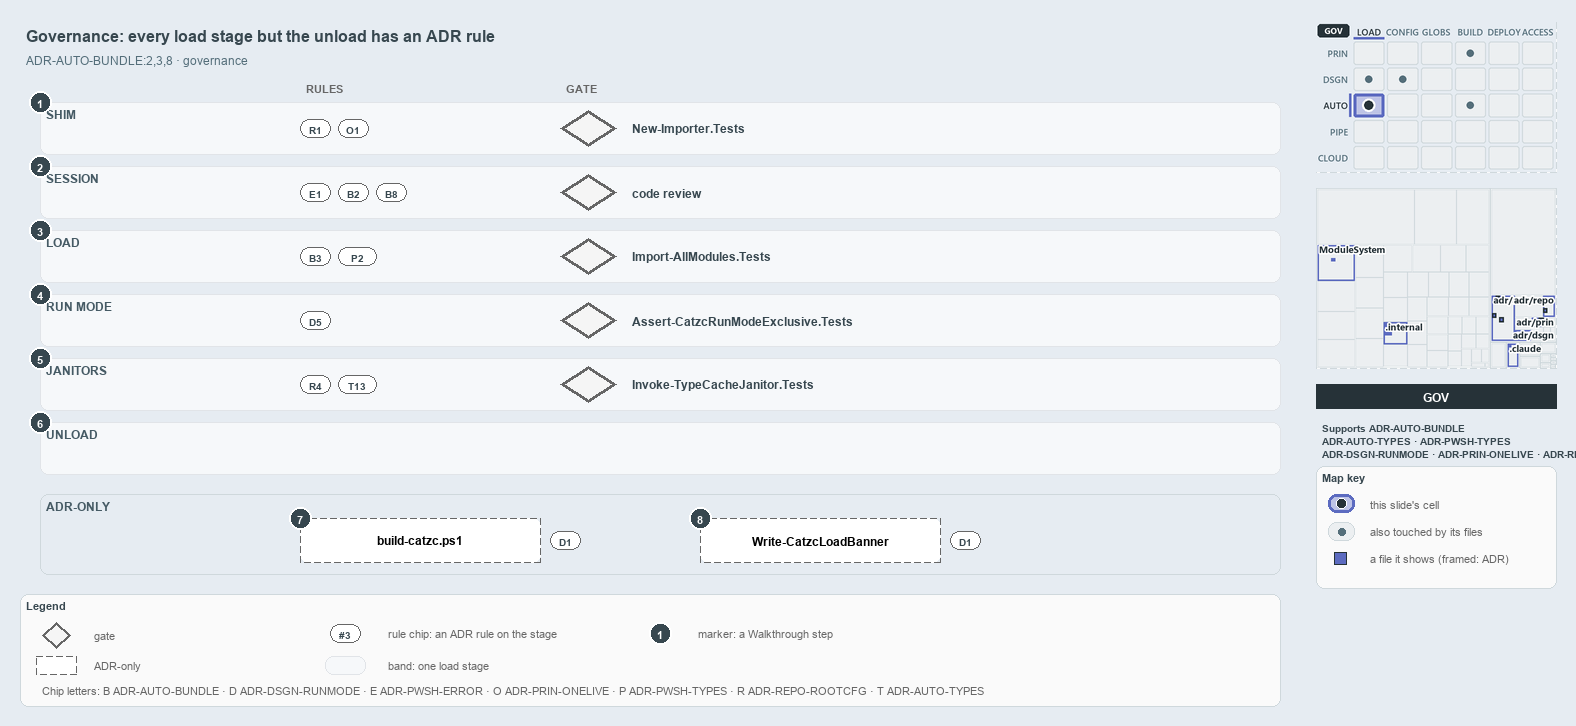

The diagram above was exported from draw.io. Its source (the exported page's mxGraphModel, read from the mxfile embedded in the PNG):
<mxGraphModel dx="1024" dy="768" grid="0" gridSize="10" guides="1" tooltips="1" connect="1" arrows="1" fold="1" page="1" pageScale="1" pageWidth="1572" pageHeight="720" background="#E6ECF2" math="0" shadow="0">
  <root>
    <mxCell id="0" />
    <mxCell id="1" parent="0" />
    <mxCell id="title" value="Governance: every load stage but the unload has an ADR rule" style="text;html=1;align=left;verticalAlign=middle;fontSize=16;fontStyle=1;fontColor=#37474F;" vertex="1" parent="1">
      <mxGeometry x="20" y="14" width="1260" height="30" as="geometry" />
    </mxCell>
    <mxCell id="subtitle" value="ADR-AUTO-BUNDLE:2,3,8 &amp;#183; governance" style="text;html=1;align=left;verticalAlign=middle;fontSize=12;fontColor=#546E7A;" vertex="1" parent="1">
      <mxGeometry x="20" y="44" width="1240" height="20" as="geometry" />
    </mxCell>
    <mxCell id="head-rule" value="RULES" style="text;html=1;align=left;verticalAlign=middle;fontSize=11;fontStyle=1;fontColor=#666666;" vertex="1" parent="1">
      <mxGeometry x="300" y="72" width="120" height="18" as="geometry" />
    </mxCell>
    <mxCell id="head-gate" value="GATE" style="text;html=1;align=left;verticalAlign=middle;fontSize=11;fontStyle=1;fontColor=#666666;" vertex="1" parent="1">
      <mxGeometry x="560" y="72" width="120" height="18" as="geometry" />
    </mxCell>
    <mxCell id="band-shim" value="SHIM" style="rounded=1;html=1;arcSize=3;fillColor=#F6F8FA;strokeColor=#E1E4E8;verticalAlign=top;align=left;spacingLeft=24;fontStyle=1;fontSize=12;fontColor=#455A64;" vertex="1" parent="1">
      <mxGeometry x="40" y="96" width="1240" height="52" as="geometry" />
    </mxCell>
    <mxCell id="chip-shim-R1" value="R1" style="rounded=1;arcSize=50;whiteSpace=wrap;html=1;fillColor=#FFFFFF;strokeColor=#666666;fontColor=#37474F;fontStyle=1;fontSize=10.5;" vertex="1" parent="1">
      <mxGeometry x="300" y="113" width="30" height="18" as="geometry" />
    </mxCell>
    <mxCell id="chip-shim-O1" value="O1" style="rounded=1;arcSize=50;whiteSpace=wrap;html=1;fillColor=#FFFFFF;strokeColor=#666666;fontColor=#37474F;fontStyle=1;fontSize=10.5;" vertex="1" parent="1">
      <mxGeometry x="338" y="113" width="30" height="18" as="geometry" />
    </mxCell>
    <mxCell id="gate-shim" value="" style="rhombus;whiteSpace=wrap;html=1;fillColor=#f5f5f5;strokeColor=#666666;strokeWidth=3;fontSize=12;" vertex="1" parent="1">
      <mxGeometry x="560" y="104" width="56" height="36" as="geometry" />
    </mxCell>
    <mxCell id="gate-shim-name" value="&lt;b&gt;New-Importer.Tests&lt;/b&gt;" style="text;html=1;align=left;verticalAlign=middle;fontSize=12;fontStyle=1;fontColor=#37474F;" vertex="1" parent="1">
      <mxGeometry x="626" y="112" width="600" height="20" as="geometry" />
    </mxCell>
    <mxCell id="band-session" value="SESSION" style="rounded=1;html=1;arcSize=3;fillColor=#F6F8FA;strokeColor=#E1E4E8;verticalAlign=top;align=left;spacingLeft=24;fontStyle=1;fontSize=12;fontColor=#455A64;" vertex="1" parent="1">
      <mxGeometry x="40" y="160" width="1240" height="52" as="geometry" />
    </mxCell>
    <mxCell id="chip-session-E1" value="E1" style="rounded=1;arcSize=50;whiteSpace=wrap;html=1;fillColor=#FFFFFF;strokeColor=#666666;fontColor=#37474F;fontStyle=1;fontSize=10.5;" vertex="1" parent="1">
      <mxGeometry x="300" y="177" width="30" height="18" as="geometry" />
    </mxCell>
    <mxCell id="chip-session-B2" value="B2" style="rounded=1;arcSize=50;whiteSpace=wrap;html=1;fillColor=#FFFFFF;strokeColor=#666666;fontColor=#37474F;fontStyle=1;fontSize=10.5;" vertex="1" parent="1">
      <mxGeometry x="338" y="177" width="30" height="18" as="geometry" />
    </mxCell>
    <mxCell id="chip-session-B8" value="B8" style="rounded=1;arcSize=50;whiteSpace=wrap;html=1;fillColor=#FFFFFF;strokeColor=#666666;fontColor=#37474F;fontStyle=1;fontSize=10.5;" vertex="1" parent="1">
      <mxGeometry x="376" y="177" width="30" height="18" as="geometry" />
    </mxCell>
    <mxCell id="gate-session" value="" style="rhombus;whiteSpace=wrap;html=1;fillColor=#f5f5f5;strokeColor=#666666;strokeWidth=3;fontSize=12;" vertex="1" parent="1">
      <mxGeometry x="560" y="168" width="56" height="36" as="geometry" />
    </mxCell>
    <mxCell id="gate-session-name" value="&lt;b&gt;code review&lt;/b&gt;" style="text;html=1;align=left;verticalAlign=middle;fontSize=12;fontStyle=1;fontColor=#37474F;" vertex="1" parent="1">
      <mxGeometry x="626" y="176" width="600" height="20" as="geometry" />
    </mxCell>
    <mxCell id="band-load" value="LOAD" style="rounded=1;html=1;arcSize=3;fillColor=#F6F8FA;strokeColor=#E1E4E8;verticalAlign=top;align=left;spacingLeft=24;fontStyle=1;fontSize=12;fontColor=#455A64;" vertex="1" parent="1">
      <mxGeometry x="40" y="224" width="1240" height="52" as="geometry" />
    </mxCell>
    <mxCell id="chip-load-B3" value="B3" style="rounded=1;arcSize=50;whiteSpace=wrap;html=1;fillColor=#FFFFFF;strokeColor=#666666;fontColor=#37474F;fontStyle=1;fontSize=10.5;" vertex="1" parent="1">
      <mxGeometry x="300" y="241" width="30" height="18" as="geometry" />
    </mxCell>
    <mxCell id="chip-load-T10" value="P2" style="rounded=1;arcSize=50;whiteSpace=wrap;html=1;fillColor=#FFFFFF;strokeColor=#666666;fontColor=#37474F;fontStyle=1;fontSize=10.5;" vertex="1" parent="1">
      <mxGeometry x="338" y="241" width="38" height="18" as="geometry" />
    </mxCell>
    <mxCell id="gate-load" value="" style="rhombus;whiteSpace=wrap;html=1;fillColor=#f5f5f5;strokeColor=#666666;strokeWidth=3;fontSize=12;" vertex="1" parent="1">
      <mxGeometry x="560" y="232" width="56" height="36" as="geometry" />
    </mxCell>
    <mxCell id="gate-load-name" value="&lt;b&gt;Import-AllModules.Tests&lt;/b&gt;" style="text;html=1;align=left;verticalAlign=middle;fontSize=12;fontStyle=1;fontColor=#37474F;" vertex="1" parent="1">
      <mxGeometry x="626" y="240" width="600" height="20" as="geometry" />
    </mxCell>
    <mxCell id="band-runmode" value="RUN MODE" style="rounded=1;html=1;arcSize=3;fillColor=#F6F8FA;strokeColor=#E1E4E8;verticalAlign=top;align=left;spacingLeft=24;fontStyle=1;fontSize=12;fontColor=#455A64;" vertex="1" parent="1">
      <mxGeometry x="40" y="288" width="1240" height="52" as="geometry" />
    </mxCell>
    <mxCell id="chip-runmode-D5" value="D5" style="rounded=1;arcSize=50;whiteSpace=wrap;html=1;fillColor=#FFFFFF;strokeColor=#666666;fontColor=#37474F;fontStyle=1;fontSize=10.5;" vertex="1" parent="1">
      <mxGeometry x="300" y="305" width="30" height="18" as="geometry" />
    </mxCell>
    <mxCell id="gate-runmode" value="" style="rhombus;whiteSpace=wrap;html=1;fillColor=#f5f5f5;strokeColor=#666666;strokeWidth=3;fontSize=12;" vertex="1" parent="1">
      <mxGeometry x="560" y="296" width="56" height="36" as="geometry" />
    </mxCell>
    <mxCell id="gate-runmode-name" value="&lt;b&gt;Assert-CatzcRunModeExclusive.Tests&lt;/b&gt;" style="text;html=1;align=left;verticalAlign=middle;fontSize=12;fontStyle=1;fontColor=#37474F;" vertex="1" parent="1">
      <mxGeometry x="626" y="304" width="600" height="20" as="geometry" />
    </mxCell>
    <mxCell id="band-janitors" value="JANITORS" style="rounded=1;html=1;arcSize=3;fillColor=#F6F8FA;strokeColor=#E1E4E8;verticalAlign=top;align=left;spacingLeft=24;fontStyle=1;fontSize=12;fontColor=#455A64;" vertex="1" parent="1">
      <mxGeometry x="40" y="352" width="1240" height="52" as="geometry" />
    </mxCell>
    <mxCell id="chip-janitors-R4" value="R4" style="rounded=1;arcSize=50;whiteSpace=wrap;html=1;fillColor=#FFFFFF;strokeColor=#666666;fontColor=#37474F;fontStyle=1;fontSize=10.5;" vertex="1" parent="1">
      <mxGeometry x="300" y="369" width="30" height="18" as="geometry" />
    </mxCell>
    <mxCell id="chip-janitors-T13" value="T13" style="rounded=1;arcSize=50;whiteSpace=wrap;html=1;fillColor=#FFFFFF;strokeColor=#666666;fontColor=#37474F;fontStyle=1;fontSize=10.5;" vertex="1" parent="1">
      <mxGeometry x="338" y="369" width="38" height="18" as="geometry" />
    </mxCell>
    <mxCell id="gate-janitors" value="" style="rhombus;whiteSpace=wrap;html=1;fillColor=#f5f5f5;strokeColor=#666666;strokeWidth=3;fontSize=12;" vertex="1" parent="1">
      <mxGeometry x="560" y="360" width="56" height="36" as="geometry" />
    </mxCell>
    <mxCell id="gate-janitors-name" value="&lt;b&gt;Invoke-TypeCacheJanitor.Tests&lt;/b&gt;" style="text;html=1;align=left;verticalAlign=middle;fontSize=12;fontStyle=1;fontColor=#37474F;" vertex="1" parent="1">
      <mxGeometry x="626" y="368" width="600" height="20" as="geometry" />
    </mxCell>
    <mxCell id="band-unload" value="UNLOAD" style="rounded=1;html=1;arcSize=3;fillColor=#F6F8FA;strokeColor=#E1E4E8;verticalAlign=top;align=left;spacingLeft=24;fontStyle=1;fontSize=12;fontColor=#455A64;" vertex="1" parent="1">
      <mxGeometry x="40" y="416" width="1240" height="52" as="geometry" />
    </mxCell>
    <mxCell id="frame-adronly" value="ADR-ONLY" style="rounded=1;html=1;arcSize=6;fillColor=none;strokeColor=#CFD8DC;verticalAlign=top;align=left;spacingLeft=24;fontStyle=1;fontSize=12;fontColor=#455A64;" vertex="1" parent="1">
      <mxGeometry x="40" y="488" width="1240" height="80" as="geometry" />
    </mxCell>
    <mxCell id="g-buildcatzc" value="&lt;b&gt;build-catzc.ps1&lt;/b&gt;" style="rounded=1;whiteSpace=wrap;html=1;arcSize=20;fillColor=#FFFFFF;strokeColor=#666666;dashed=1;fontSize=12;" vertex="1" parent="1">
      <mxGeometry x="300" y="512" width="240" height="44" as="geometry" />
    </mxCell>
    <mxCell id="chip-buildcatzc-D1" value="D1" style="rounded=1;arcSize=50;whiteSpace=wrap;html=1;fillColor=#FFFFFF;strokeColor=#666666;fontColor=#37474F;fontStyle=1;fontSize=10.5;" vertex="1" parent="1">
      <mxGeometry x="550" y="525" width="30" height="18" as="geometry" />
    </mxCell>
    <mxCell id="g-banner" value="&lt;b&gt;Write-CatzcLoadBanner&lt;/b&gt;" style="rounded=1;whiteSpace=wrap;html=1;arcSize=20;fillColor=#FFFFFF;strokeColor=#666666;dashed=1;fontSize=12;" vertex="1" parent="1">
      <mxGeometry x="700" y="512" width="240" height="44" as="geometry" />
    </mxCell>
    <mxCell id="chip-banner-D1" value="D1" style="rounded=1;arcSize=50;whiteSpace=wrap;html=1;fillColor=#FFFFFF;strokeColor=#666666;fontColor=#37474F;fontStyle=1;fontSize=10.5;" vertex="1" parent="1">
      <mxGeometry x="950" y="525" width="30" height="18" as="geometry" />
    </mxCell>
    <mxCell id="mark-1" value="1" style="ellipse;html=1;fillColor=#37474F;strokeColor=#FFFFFF;strokeWidth=2;fontColor=#FFFFFF;fontStyle=1;fontSize=11;" vertex="1" parent="1">
      <mxGeometry x="29" y="85" width="22" height="22" as="geometry" />
    </mxCell>
    <mxCell id="mark-2" value="2" style="ellipse;html=1;fillColor=#37474F;strokeColor=#FFFFFF;strokeWidth=2;fontColor=#FFFFFF;fontStyle=1;fontSize=11;" vertex="1" parent="1">
      <mxGeometry x="29" y="149" width="22" height="22" as="geometry" />
    </mxCell>
    <mxCell id="mark-3" value="3" style="ellipse;html=1;fillColor=#37474F;strokeColor=#FFFFFF;strokeWidth=2;fontColor=#FFFFFF;fontStyle=1;fontSize=11;" vertex="1" parent="1">
      <mxGeometry x="29" y="213" width="22" height="22" as="geometry" />
    </mxCell>
    <mxCell id="mark-4" value="4" style="ellipse;html=1;fillColor=#37474F;strokeColor=#FFFFFF;strokeWidth=2;fontColor=#FFFFFF;fontStyle=1;fontSize=11;" vertex="1" parent="1">
      <mxGeometry x="29" y="277" width="22" height="22" as="geometry" />
    </mxCell>
    <mxCell id="mark-5" value="5" style="ellipse;html=1;fillColor=#37474F;strokeColor=#FFFFFF;strokeWidth=2;fontColor=#FFFFFF;fontStyle=1;fontSize=11;" vertex="1" parent="1">
      <mxGeometry x="29" y="341" width="22" height="22" as="geometry" />
    </mxCell>
    <mxCell id="mark-6" value="6" style="ellipse;html=1;fillColor=#37474F;strokeColor=#FFFFFF;strokeWidth=2;fontColor=#FFFFFF;fontStyle=1;fontSize=11;" vertex="1" parent="1">
      <mxGeometry x="29" y="405" width="22" height="22" as="geometry" />
    </mxCell>
    <mxCell id="mark-7" value="7" style="ellipse;html=1;fillColor=#37474F;strokeColor=#FFFFFF;strokeWidth=2;fontColor=#FFFFFF;fontStyle=1;fontSize=11;" vertex="1" parent="1">
      <mxGeometry x="289" y="501" width="22" height="22" as="geometry" />
    </mxCell>
    <mxCell id="mark-8" value="8" style="ellipse;html=1;fillColor=#37474F;strokeColor=#FFFFFF;strokeWidth=2;fontColor=#FFFFFF;fontStyle=1;fontSize=11;" vertex="1" parent="1">
      <mxGeometry x="689" y="501" width="22" height="22" as="geometry" />
    </mxCell>
    <mxCell id="legend" value="&lt;b&gt;Legend&lt;/b&gt;" style="rounded=1;whiteSpace=wrap;html=1;arcSize=6;fillColor=#FAFAFA;strokeColor=#CFD8DC;align=left;verticalAlign=top;spacing=8;fontSize=11;fontColor=#37474F;" vertex="1" parent="1">
      <mxGeometry x="20" y="588" width="1260" height="112" as="geometry" />
    </mxCell>
    <mxCell id="legend-gate" value="" style="rhombus;whiteSpace=wrap;html=1;fillColor=#f5f5f5;strokeColor=#666666;strokeWidth=3;fontSize=12;" vertex="1" parent="1">
      <mxGeometry x="42" y="616" width="28" height="26" as="geometry" />
    </mxCell>
    <mxCell id="legend-gate-text" value="gate" style="text;html=1;align=left;verticalAlign=middle;fontSize=11;fontColor=#666666;" vertex="1" parent="1">
      <mxGeometry x="88" y="619" width="200" height="20" as="geometry" />
    </mxCell>
    <mxCell id="legend-adronly" value="" style="rounded=1;whiteSpace=wrap;html=1;arcSize=20;fillColor=#FFFFFF;strokeColor=#666666;dashed=1;fontSize=12;" vertex="1" parent="1">
      <mxGeometry x="36" y="650" width="40" height="18" as="geometry" />
    </mxCell>
    <mxCell id="legend-adronly-text" value="ADR-only" style="text;html=1;align=left;verticalAlign=middle;fontSize=11;fontColor=#666666;" vertex="1" parent="1">
      <mxGeometry x="88" y="649" width="200" height="20" as="geometry" />
    </mxCell>
    <mxCell id="legend-chip" value="#3" style="rounded=1;arcSize=50;whiteSpace=wrap;html=1;fillColor=#FFFFFF;strokeColor=#666666;fontColor=#37474F;fontStyle=1;fontSize=10.5;" vertex="1" parent="1">
      <mxGeometry x="330" y="618" width="30" height="18" as="geometry" />
    </mxCell>
    <mxCell id="legend-chip-text" value="rule chip: an ADR rule on the stage" style="text;html=1;align=left;verticalAlign=middle;fontSize=11;fontColor=#666666;" vertex="1" parent="1">
      <mxGeometry x="382" y="617" width="240" height="20" as="geometry" />
    </mxCell>
    <mxCell id="legend-band" value="" style="rounded=1;html=1;arcSize=3;fillColor=#F6F8FA;strokeColor=#E1E4E8;" vertex="1" parent="1">
      <mxGeometry x="325" y="650" width="40" height="18" as="geometry" />
    </mxCell>
    <mxCell id="legend-band-text" value="band: one load stage" style="text;html=1;align=left;verticalAlign=middle;fontSize=11;fontColor=#666666;" vertex="1" parent="1">
      <mxGeometry x="382" y="649" width="240" height="20" as="geometry" />
    </mxCell>
    <mxCell id="legend-mark" value="1" style="ellipse;html=1;fillColor=#37474F;strokeColor=#FFFFFF;strokeWidth=2;fontColor=#FFFFFF;fontStyle=1;fontSize=11;" vertex="1" parent="1">
      <mxGeometry x="649" y="616" width="22" height="22" as="geometry" />
    </mxCell>
    <mxCell id="legend-mark-text" value="marker: a Walkthrough step" style="text;html=1;align=left;verticalAlign=middle;fontSize=11;fontColor=#666666;" vertex="1" parent="1">
      <mxGeometry x="692" y="617" width="240" height="20" as="geometry" />
    </mxCell>
    <mxCell id="legend-letters" value="Chip letters: B ADR-AUTO-BUNDLE &amp;#183; D ADR-DSGN-RUNMODE &amp;#183; E ADR-PWSH-ERROR &amp;#183; O ADR-PRIN-ONELIVE &amp;#183; P ADR-PWSH-TYPES &amp;#183; R ADR-REPO-ROOTCFG &amp;#183; T ADR-AUTO-TYPES" style="text;html=1;align=left;verticalAlign=middle;fontSize=11;fontColor=#666666;" vertex="1" parent="1">
      <mxGeometry x="36" y="674" width="1180" height="20" as="geometry" />
    </mxCell>
    <mxCell id="minimap-stack" value="" style="shape=image;html=1;imageAspect=0;aspect=fixed;verticalLabelPosition=bottom;strokeColor=#CFD8DC;dashed=1;fillColor=#FAFAFA;image=data:image/png,(base64 omitted: 16224 chars);" vertex="1" parent="1">
      <mxGeometry x="1316" y="16" width="240" height="150" as="geometry" />
    </mxCell>
    <mxCell id="minimap-tree" value="" style="shape=image;html=1;imageAspect=0;aspect=fixed;verticalLabelPosition=bottom;strokeColor=#CFD8DC;dashed=1;fillColor=#FAFAFA;image=data:image/png,(base64 omitted: 21148 chars);" vertex="1" parent="1">
      <mxGeometry x="1316" y="182" width="240" height="180" as="geometry" />
    </mxCell>
    <mxCell id="lens-badge" value="GOV" style="rounded=0;whiteSpace=wrap;html=1;align=center;verticalAlign=middle;fontSize=12;fontStyle=1;fontColor=#FFFFFF;fillColor=#263238;strokeColor=none;" vertex="1" parent="1">
      <mxGeometry x="1316" y="378" width="240" height="24" as="geometry" />
    </mxCell>
    <mxCell id="supports" value="&lt;b&gt;Supports&lt;/b&gt; ADR-AUTO-BUNDLE&lt;br&gt;ADR-AUTO-TYPES &amp;#183; ADR-PWSH-TYPES&lt;br&gt;ADR-DSGN-RUNMODE &amp;#183; ADR-PRIN-ONELIVE &amp;#183; ADR-REPO-ROOTCFG" style="text;html=1;whiteSpace=wrap;align=left;verticalAlign=top;fontSize=10.5;fontColor=#37474F;spacing=0;" vertex="1" parent="1">
      <mxGeometry x="1316" y="410" width="240" height="46" as="geometry" />
    </mxCell>
    <mxCell id="mapkey" value="&lt;b&gt;Map key&lt;/b&gt;" style="rounded=1;whiteSpace=wrap;html=1;arcSize=6;fillColor=#FAFAFA;strokeColor=#CFD8DC;align=left;verticalAlign=top;spacing=8;fontSize=11;fontColor=#37474F;" vertex="1" parent="1">
      <mxGeometry x="1316" y="460" width="240" height="122" as="geometry" />
    </mxCell>
    <mxCell id="mapkey-here" value="" style="rounded=1;arcSize=20;html=1;fillColor=#BEC4E6;strokeColor=#5C6BC0;strokeWidth=3;" vertex="1" parent="1">
      <mxGeometry x="1328" y="488" width="26" height="18" as="geometry" />
    </mxCell>
    <mxCell id="mapkey-here-dot" value="" style="ellipse;html=1;fillColor=#263238;strokeColor=#FFFFFF;strokeWidth=1.5;" vertex="1" parent="1">
      <mxGeometry x="1336" y="492" width="10" height="10" as="geometry" />
    </mxCell>
    <mxCell id="mapkey-here-text" value="this slide's cell" style="text;html=1;align=left;verticalAlign=middle;fontSize=11;fontColor=#666666;" vertex="1" parent="1">
      <mxGeometry x="1364" y="487" width="180" height="20" as="geometry" />
    </mxCell>
    <mxCell id="mapkey-touched" value="" style="rounded=1;arcSize=20;html=1;fillColor=#ECEFF1;strokeColor=#CFD8DC;" vertex="1" parent="1">
      <mxGeometry x="1328" y="516" width="26" height="18" as="geometry" />
    </mxCell>
    <mxCell id="mapkey-touched-dot" value="" style="ellipse;html=1;fillColor=#546E7A;strokeColor=none;" vertex="1" parent="1">
      <mxGeometry x="1338" y="522" width="7" height="7" as="geometry" />
    </mxCell>
    <mxCell id="mapkey-touched-text" value="also touched by its files" style="text;html=1;align=left;verticalAlign=middle;fontSize=11;fontColor=#666666;" vertex="1" parent="1">
      <mxGeometry x="1364" y="515" width="180" height="20" as="geometry" />
    </mxCell>
    <mxCell id="mapkey-file" value="" style="rounded=0;html=1;fillColor=#5C6BC0;strokeColor=#263238;strokeWidth=1.5;" vertex="1" parent="1">
      <mxGeometry x="1334" y="546" width="12" height="12" as="geometry" />
    </mxCell>
    <mxCell id="mapkey-file-text" value="a file it shows (framed: ADR)" style="text;html=1;align=left;verticalAlign=middle;fontSize=11;fontColor=#666666;" vertex="1" parent="1">
      <mxGeometry x="1364" y="542" width="180" height="20" as="geometry" />
    </mxCell>
  </root>
</mxGraphModel>